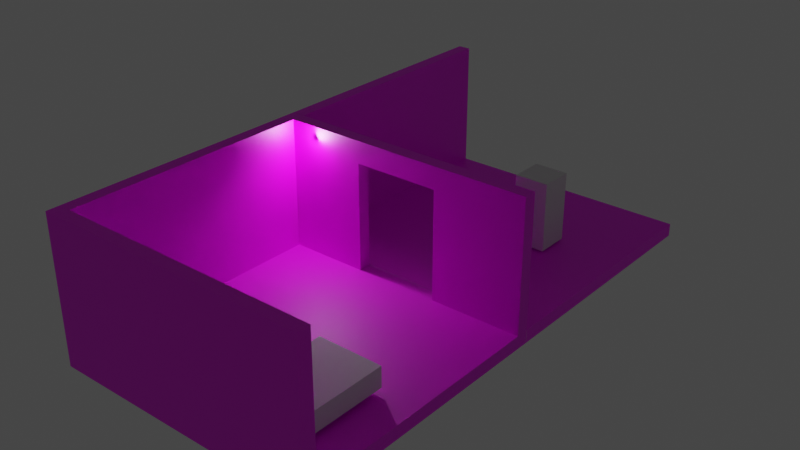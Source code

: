 # Source: props.blend  (saved by Blender 3.4.6; exported with 4.5.12 LTS)
import bpy
from mathutils import Matrix  # noqa: F401  (used for matrix-valued properties, if any)

bpy.ops.wm.read_factory_settings(use_empty=True)
scene = bpy.context.scene
scene.name = 'Scene'

# ---- collections
col_collection = bpy.data.collections.new('Collection'); scene.collection.children.link(col_collection)

# ---- images (referenced by path relative to the original .blend; pixels are not part of the script)
import os
ASSET_DIR = os.environ.get("B2B_ASSET_DIR", "")  # directory of the original .blend (textures are referenced by path, not embedded)
HERE = os.path.dirname(os.path.abspath(__file__))  # packed textures are extracted next to this script under _unpacked/

def load_image(name, relpath, width, height, colorspace="sRGB"):
    """Load a texture the original file referenced (path relative to the .blend, or extracted next to this script)."""
    p = next((c for c in (os.path.join(HERE, relpath), os.path.join(ASSET_DIR, relpath)) if relpath and os.path.exists(c)), "")
    if p:
        img = bpy.data.images.load(p, check_existing=True)
        img.name = name
    else:  # same state as the original file: an image datablock whose file is absent (Cycles renders it pink)
        img = bpy.data.images.new(name, width, height)
        img.source = "FILE"
        img.filepath = "//" + (relpath or name)
    img.colorspace_settings.name = colorspace
    return img
img_default_texture_png_001 = load_image('default_texture.png.001', 'textures/default_texture.png', 1024, 1024, 'sRGB')

# ---- materials (node trees are filled in below, after node groups)
mat_material = bpy.data.materials.new('Material')
mat_material.alpha_threshold = 0.0
mat_material.use_transparent_shadow = False
mat_material.roughness = 0.5
mat_material.line_color = (0.0, 0.0, 0.0, 1.0)

# ---- material node trees
mat_material.use_nodes = True; mat_material.node_tree.nodes.clear()
_N = mat_material.node_tree.nodes; _L = mat_material.node_tree.links
n0 = _N.new('ShaderNodeOutputMaterial'); n0.name = 'Material Output'; n0.location = (300, 300)
n1 = _N.new('ShaderNodeBsdfPrincipled'); n1.name = 'Principled BSDF'; n1.location = (10, 300)
n1.distribution = 'GGX'
n1.subsurface_method = 'RANDOM_WALK_SKIN'
n1.inputs[3].default_value = 1.45
n1.inputs[27].default_value = (0.0, 0.0, 0.0, 1.0)
n1.inputs[28].default_value = 1.0
n2 = _N.new('ShaderNodeTexImage'); n2.name = 'Image Texture'; n2.location = (-180, 300)
n2.image = img_default_texture_png_001
_L.new(n1.outputs[0], n0.inputs[0])
_L.new(n2.outputs[0], n1.inputs[0])
n0.is_active_output = True

# ---- world
world_world = bpy.data.worlds.new('World'); scene.world = world_world
world_world.use_nodes = True; world_world.node_tree.nodes.clear()
_N = world_world.node_tree.nodes; _L = world_world.node_tree.links
n0 = _N.new('ShaderNodeOutputWorld'); n0.name = 'World Output'; n0.location = (300, 300)
n1 = _N.new('ShaderNodeBackground'); n1.name = 'Background'; n1.location = (10, 300)
n1.inputs[0].default_value = (0.05088, 0.05088, 0.05088, 1.0)
_L.new(n1.outputs[0], n0.inputs[0])
n0.is_active_output = True
world_world.color = (0.05088, 0.05088, 0.05088)
world_world.use_sun_shadow = False
world_world.sun_shadow_jitter_overblur = 0.0

# ---- lights
light_point = bpy.data.lights.new('Point', 'POINT')
light_point.transmission_factor = 0.0
light_point.energy = 500.0
light_point.shadow_soft_size = 0.25
light_point.shadow_maximum_resolution = 0.006
light_point.use_absolute_resolution = True

# ---- meshes
me_cube = bpy.data.meshes.new('Cube')
me_cube.from_pydata([(-2.813, 0.2257, 0.3), (-3.105, 0.2257, 0.3), (-3.105, 0.2257, 0.0), (-2.813, 0.2257, 3.3), (-3.105, 0.2257, 3.3), (-2.813, 3.039, 0.3), (-3.105, 3.039, 0.3), (-3.105, 3.039, 0.0), (-2.813, 3.039, 3.3), (-3.105, 3.039, 3.3), (0.0, 0.2257, 0.3), (0.0, 3.039, 0.3), (2.813, 0.2257, 0.3), (3.105, 0.2257, 0.3), (3.105, 0.2257, 0.0), (2.813, 3.039, 0.3), (3.105, 3.039, 0.3), (3.105, 3.039, 0.0), (-2.813, 5.852, 0.3), (-2.813, 6.152, 0.3), (-2.813, 6.152, 0.0), (-3.105, 5.852, 0.3), (-3.105, 5.852, 0.0), (-3.105, 6.152, 0.3), (-3.105, 6.152, 0.0), (-2.813, 5.852, 3.3), (-2.813, 6.152, 3.3), (-3.105, 5.852, 3.3), (-3.105, 6.152, 3.3), (0.0, 5.852, 0.3), (0.0, 6.152, 0.0), (0.0, 6.152, 0.3), (2.813, 5.852, 0.3), (2.813, 6.152, 0.3), (2.813, 6.152, 0.0), (3.105, 5.852, 0.3), (3.105, 5.852, 0.0), (3.105, 6.152, 0.3), (3.105, 6.152, 0.0), (-2.813, -5.704, 0.3), (-2.813, -6.004, 0.3), (-2.813, -6.004, 0.0), (-3.105, -5.704, 0.3), (-3.105, -5.704, 0.0), (-3.105, -6.004, 0.3), (-3.105, -6.004, 0.0), (-2.813, -5.704, 3.3), (-2.813, -6.004, 3.3), (-3.105, -5.704, 3.3), (-3.105, -6.004, 3.3), (-2.813, -2.891, 0.3), (-3.105, -2.891, 0.3), (-3.105, -2.891, 0.0), (-2.813, -2.891, 3.3), (-3.105, -2.891, 3.3), (0.0, -5.704, 0.3), (0.0, -6.004, 0.0), (0.0, -6.004, 0.3), (0.0, -5.704, 3.3), (0.0, -6.004, 3.3), (0.0, -2.891, 0.3), (2.813, -5.704, 0.3), (2.813, -6.004, 0.3), (2.813, -6.004, 0.0), (3.105, -5.704, 0.3), (3.105, -5.704, 0.0), (3.105, -6.004, 0.3), (3.105, -6.004, 0.0), (2.813, -5.704, 3.3), (2.813, -6.004, 3.3), (3.105, -5.704, 3.3), (3.105, -6.004, 3.3), (2.813, -2.891, 0.3), (3.105, -2.891, 0.3), (3.105, -2.891, 0.0), (-2.813, -0.07765, 0.3), (-2.813, 0.2223, 0.3), (-3.105, -0.07765, 0.3), (-3.105, -0.07765, 0.0), (-3.105, 0.2223, 0.3), (-3.105, 0.2223, 0.0), (-2.813, -0.07765, 3.3), (-2.813, 0.2223, 3.3), (-3.105, -0.07765, 3.3), (-3.105, 0.2223, 3.3), (0.0, -0.07765, 0.3), (0.0, 0.2223, 0.3), (0.0, -0.07765, 3.3), (0.0, 0.2223, 3.3), (2.813, -0.07765, 0.3), (2.813, 0.2223, 0.3), (3.105, -0.07765, 0.3), (3.105, -0.07765, 0.0), (3.105, 0.2223, 0.3), (3.105, 0.2223, 0.0), (2.813, -0.07765, 3.3), (2.813, 0.2223, 3.3), (3.105, -0.07765, 3.3), (3.105, 0.2223, 3.3), (-2.813, -6.004, 2.797), (-3.105, -5.704, 2.797), (-3.105, -6.004, 2.797), (-3.105, -2.891, 2.797), (0.0, -6.004, 2.797), (2.813, -6.004, 2.797), (3.105, -5.704, 2.797), (3.105, -6.004, 2.797), (-2.813, 0.2223, 2.797), (-3.105, -0.07765, 2.797), (-3.105, 0.2223, 2.797), (0.0, 0.2223, 2.797), (2.813, 0.2223, 2.797), (3.105, -0.07765, 2.797), (3.105, 0.2223, 2.797), (0.9826, -6.004, 0.0), (0.9826, -2.891, 0.3), (0.9826, -5.704, 0.3), (0.9826, -6.004, 0.3), (0.9826, -5.704, 3.3), (0.9826, -6.004, 3.3), (0.9826, -0.07765, 0.3), (0.9826, 0.2223, 0.3), (0.9826, -0.07765, 3.3), (0.9826, 0.2223, 3.3), (0.9826, 0.2223, 2.797), (0.9826, -6.004, 2.797), (-0.9809, -6.004, 0.0), (-0.9809, -2.891, 0.3), (-0.9809, -5.704, 0.3), (-0.9809, -6.004, 0.3), (-0.9809, -5.704, 3.3), (-0.9809, -6.004, 3.3), (-0.9809, -0.07765, 0.3), (-0.9809, 0.2223, 0.3), (-0.9809, -0.07765, 3.3), (-0.9809, 0.2223, 3.3), (-0.9809, 0.2223, 2.797), (-0.9809, -6.004, 2.797), (-2.813, -5.704, 2.8), (-2.813, -2.891, 2.8), (0.0, -5.704, 2.8), (2.813, -5.704, 2.8), (-2.813, -0.07765, 2.8), (2.813, -0.07765, 2.8), (0.9826, -0.07765, 2.8), (0.9826, -5.704, 2.8), (-0.9809, -0.07765, 2.8), (-0.9809, -5.704, 2.8), (0.0, -0.07558, 2.797)], [], [(8, 9, 4, 3), (5, 8, 3, 0), (1, 4, 9, 6), (1, 6, 7, 2), (5, 0, 10, 11), (13, 14, 17, 16), (15, 11, 10, 12), (19, 20, 24, 23), (31, 30, 20, 19), (22, 21, 23, 24), (8, 25, 27, 9), (25, 26, 28, 27), (5, 18, 25, 8), (19, 23, 28, 26), (23, 21, 27, 28), (21, 6, 9, 27), (21, 22, 7, 6), (5, 11, 29, 18), (33, 37, 38, 34), (31, 33, 34, 30), (36, 38, 37, 35), (35, 16, 17, 36), (15, 32, 29, 11), (40, 44, 45, 41), (129, 40, 41, 126), (137, 131, 47, 99), (43, 45, 44, 42), (53, 54, 48, 46), (46, 48, 49, 47), (139, 53, 46, 138), (99, 47, 49, 101), (101, 49, 48, 100), (100, 48, 54, 102), (42, 51, 52, 43), (130, 131, 59, 58), (147, 130, 58, 140), (127, 128, 55, 60), (62, 63, 67, 66), (117, 114, 63, 62), (125, 104, 69, 119), (65, 64, 66, 67), (37, 33, 32, 35), (68, 69, 71, 70), (32, 15, 16, 35), (104, 106, 71, 69), (106, 105, 70, 71), (26, 25, 18, 19), (64, 65, 74, 73), (118, 58, 59, 119), (145, 140, 58, 118), (115, 60, 55, 116), (136, 107, 82, 135), (78, 77, 79, 80), (53, 81, 83, 54), (81, 82, 84, 83), (139, 142, 81, 53), (107, 109, 84, 82), (109, 108, 83, 84), (108, 102, 54, 83), (77, 78, 52, 51), (134, 87, 88, 135), (85, 120, 121, 86), (127, 60, 85, 132), (93, 16, 15, 12), (124, 123, 96, 111), (92, 94, 93, 91), (29, 31, 19, 18), (95, 97, 98, 96), (29, 32, 33, 31), (111, 96, 98, 113), (113, 98, 97, 112), (89, 72, 73, 91), (91, 73, 74, 92), (122, 123, 88, 87), (85, 86, 133, 132), (115, 120, 85, 60), (97, 95, 143, 89, 91, 112), (93, 113, 112, 91), (90, 111, 113, 93), (121, 124, 111, 90), (77, 51, 102, 108), (79, 77, 108, 109), (76, 79, 109, 107), (133, 76, 107, 136), (61, 64, 73, 72), (66, 64, 105, 106), (62, 66, 106, 104), (117, 62, 104, 125), (42, 100, 102, 51), (44, 101, 100, 42), (40, 99, 101, 44), (129, 137, 99, 40), (57, 117, 125, 103), (72, 89, 120, 115), (143, 95, 122, 144), (95, 96, 123, 122), (110, 88, 123, 124), (72, 115, 116, 61), (141, 145, 118, 68), (68, 118, 119, 69), (103, 125, 119, 59), (57, 56, 114, 117), (57, 103, 137, 129), (50, 127, 132, 75), (142, 146, 134, 81), (81, 134, 135, 82), (110, 136, 135, 88), (50, 39, 128, 127), (138, 46, 130, 147), (46, 47, 131, 130), (103, 59, 131, 137), (57, 129, 126, 56), (39, 138, 147, 128), (75, 132, 146, 142), (61, 116, 145, 141), (89, 143, 144, 120), (61, 141, 105, 64), (50, 75, 142, 139), (116, 55, 140, 145), (68, 70, 105, 141), (128, 147, 140, 55), (50, 139, 138, 39), (132, 133, 136, 146), (124, 121, 120, 144), (110, 124, 144, 148), (110, 148, 146, 136), (87, 134, 146, 148), (87, 148, 144, 122)])
_uv = me_cube.uv_layers.new(name='UVMap')
_uv.uv.foreach_set('vector', [0.5464, 6.609, 0.873, 6.609, 0.873, 9.757, 0.5464, 9.757, 9.764, -0.02671, 13.12, -0.02671, 13.12, 3.122, 9.764, 3.122, 7.814, -10.48, 11.17, -10.48, 11.17, -7.33, 7.814, -7.33, 7.814, -10.48, 7.814, -7.33, 7.478, -7.33, 7.478, -10.48, 3.141, -0.02671, 3.141, 3.122, -0.007258, 3.122, -0.007258, -0.02671, 0.5464, 9.757, 0.2107, 9.757, 0.2107, 6.609, 0.5464, 6.609, -3.155, -0.02671, -0.007258, -0.02671, -0.007258, 3.122, -3.155, 3.122, 10.19, 9.745, 10.53, 9.745, 10.53, 10.07, 10.19, 10.07, 10.19, 6.596, 10.53, 6.596, 10.53, 9.745, 10.19, 9.745, 7.478, -4.182, 7.814, -4.182, 7.814, -3.846, 7.478, -3.846, 0.5464, 6.609, 0.5464, 3.461, 0.873, 3.461, 0.873, 6.609, 0.5464, 3.461, 0.5464, 3.125, 0.873, 3.125, 0.873, 3.461, 9.764, -0.02671, 9.764, -3.175, 13.12, -3.175, 13.12, -0.02671, 10.19, 9.745, 10.19, 10.07, 6.834, 10.07, 6.834, 9.745, 7.814, -3.846, 7.814, -4.182, 11.17, -4.182, 11.17, -3.846, 7.814, -4.182, 7.814, -7.33, 11.17, -7.33, 11.17, -4.182, 7.814, -4.182, 7.478, -4.182, 7.478, -7.33, 7.814, -7.33, 3.141, -0.02671, -0.007258, -0.02671, -0.007258, -3.175, 3.141, -3.175, 10.19, 3.448, 10.19, 3.122, 10.53, 3.122, 10.53, 3.448, 10.19, 6.596, 10.19, 3.448, 10.53, 3.448, 10.53, 6.596, 0.2107, 3.461, 0.2107, 3.125, 0.5464, 3.125, 0.5464, 3.461, 0.5464, 3.461, 0.5464, 6.609, 0.2107, 6.609, 0.2107, 3.461, -3.155, -0.02671, -3.155, -3.175, -0.007258, -3.175, -0.007258, -0.02671, -0.125, 3.452, -0.125, 3.125, 0.2107, 3.125, 0.2107, 3.452, -0.125, 5.502, -0.125, 3.452, 0.2107, 3.452, 0.2107, 5.502, -2.919, 5.502, -3.482, 5.502, -3.482, 3.452, -2.919, 3.452, 7.478, -3.846, 7.478, -3.511, 7.142, -3.511, 7.142, -3.846, 3.458, -6.995, 3.785, -6.995, 3.785, -3.846, 3.458, -3.846, 3.458, -3.846, 3.785, -3.846, 3.785, -3.511, 3.458, -3.511, 11.09, 12.89, 10.53, 12.89, 10.53, 9.745, 11.09, 9.745, -2.919, 3.452, -3.482, 3.452, -3.482, 3.125, -2.919, 3.125, 4.348, -3.511, 3.785, -3.511, 3.785, -3.846, 4.348, -3.846, 4.348, -3.846, 3.785, -3.846, 3.785, -6.995, 4.348, -6.995, 7.142, -3.846, 7.142, -6.995, 7.478, -6.995, 7.478, -3.846, 1.408, -3.846, 1.408, -3.511, 0.3102, -3.511, 0.3102, -3.846, 11.73, -5.906, 11.17, -5.906, 11.17, -7.004, 11.73, -7.004, 7.713, -0.02672, 7.713, 3.122, 6.616, 3.122, 6.616, -0.02672, -0.125, 9.748, 0.2107, 9.748, 0.2107, 10.07, -0.125, 10.07, -0.125, 7.7, 0.2107, 7.7, 0.2107, 9.748, -0.125, 9.748, -2.919, 7.7, -2.919, 9.748, -3.482, 9.748, -3.482, 7.7, 6.834, 3.457, 6.498, 3.457, 6.498, 3.122, 6.834, 3.122, -3.482, -3.511, -3.155, -3.511, -3.155, -3.175, -3.482, -3.175, -2.838, -3.846, -2.838, -3.511, -3.165, -3.511, -3.165, -3.846, -3.155, -3.175, -3.155, -0.02671, -3.482, -0.02671, -3.482, -3.175, -2.919, 9.748, -2.919, 10.07, -3.482, 10.07, -3.482, 9.748, 3.704, 3.122, 3.704, 3.457, 3.141, 3.457, 3.141, 3.122, 13.12, -3.511, 13.12, -3.175, 9.764, -3.175, 9.764, -3.511, 6.498, 3.457, 6.834, 3.457, 6.834, 6.605, 6.498, 6.605, -0.7894, -3.846, 0.3102, -3.846, 0.3102, -3.511, -0.7894, -3.511, 11.73, -8.103, 11.73, -7.004, 11.17, -7.004, 11.17, -8.103, 5.516, -0.02672, 6.616, -0.02672, 6.616, 3.122, 5.516, 3.122, -9.551, 8.011, -9.551, 10.06, -10.11, 10.06, -10.11, 8.011, 7.478, -10.14, 7.142, -10.14, 7.142, -10.48, 7.478, -10.48, 3.458, -6.995, 3.458, -10.14, 3.785, -10.14, 3.785, -6.995, 3.458, -10.14, 3.458, -10.48, 3.785, -10.48, 3.785, -10.14, 11.09, 12.89, 11.09, 16.04, 10.53, 16.04, 10.53, 12.89, -9.551, 10.06, -9.551, 10.39, -10.11, 10.39, -10.11, 10.06, 4.348, -10.48, 4.348, -10.14, 3.785, -10.14, 3.785, -10.48, 4.348, -10.14, 4.348, -6.995, 3.785, -6.995, 3.785, -10.14, 7.142, -10.14, 7.478, -10.14, 7.478, -6.995, 7.142, -6.995, 1.408, -10.14, 0.3102, -10.14, 0.3102, -10.48, 1.408, -10.48, 6.616, -3.175, 5.516, -3.175, 5.516, -3.511, 6.616, -3.511, 7.713, -0.02672, 6.616, -0.02672, 6.616, -3.175, 7.713, -3.175, -3.482, 3.125, -3.482, -0.02671, -3.155, -0.02671, -3.155, 3.122, -9.551, 5.814, -10.11, 5.814, -10.11, 3.766, -9.551, 3.766, 6.834, 9.754, 6.834, 10.09, 6.498, 10.09, 6.498, 9.754, -0.007258, -3.175, -0.007258, -3.511, 3.141, -3.511, 3.141, -3.175, -2.838, -10.14, -3.165, -10.14, -3.165, -10.48, -2.838, -10.48, -0.007258, -3.175, -3.155, -3.175, -3.155, -3.511, -0.007258, -3.511, -9.551, 3.766, -10.11, 3.766, -10.11, 3.439, -9.551, 3.439, 3.704, 10.09, 3.141, 10.09, 3.141, 9.754, 3.704, 9.754, 3.468, -3.175, 3.468, -0.02672, 3.141, -0.02672, 3.141, -3.175, 6.498, 9.754, 6.498, 6.605, 6.834, 6.605, 6.834, 9.754, -0.7894, -10.14, -0.7894, -10.48, 0.3102, -10.48, 0.3102, -10.14, 6.616, -3.175, 6.616, -3.511, 7.713, -3.511, 7.713, -3.175, 5.516, -0.02672, 5.516, -3.175, 6.616, -3.175, 6.616, -0.02672, 10.53, 9.745, 10.53, 9.418, 11.09, 9.418, 13.88, 9.418, 13.88, 9.745, 11.09, 9.745, 6.498, 10.09, 3.704, 10.09, 3.704, 9.754, 6.498, 9.754, -6.757, 3.766, -9.551, 3.766, -9.551, 3.439, -6.757, 3.439, -6.757, 5.814, -9.551, 5.814, -9.551, 3.766, -6.757, 3.766, 7.142, -10.14, 7.142, -6.995, 4.348, -6.995, 4.348, -10.14, 7.142, -10.48, 7.142, -10.14, 4.348, -10.14, 4.348, -10.48, -6.757, 10.06, -6.757, 10.39, -9.551, 10.39, -9.551, 10.06, -6.757, 8.011, -6.757, 10.06, -9.551, 10.06, -9.551, 8.011, 3.468, 3.122, 3.141, 3.122, 3.141, -0.02672, 3.468, -0.02672, 6.498, 3.122, 6.498, 3.457, 3.704, 3.457, 3.704, 3.122, -0.125, 9.748, -0.125, 10.07, -2.919, 10.07, -2.919, 9.748, -0.125, 7.7, -0.125, 9.748, -2.919, 9.748, -2.919, 7.7, 7.142, -3.846, 4.348, -3.846, 4.348, -6.995, 7.142, -6.995, 7.142, -3.511, 4.348, -3.511, 4.348, -3.846, 7.142, -3.846, -0.125, 3.452, -2.919, 3.452, -2.919, 3.125, -0.125, 3.125, -0.125, 5.502, -2.919, 5.502, -2.919, 3.452, -0.125, 3.452, -0.125, 6.6, -0.125, 7.7, -2.919, 7.7, -2.919, 6.6, 3.468, -0.02672, 3.468, -3.175, 5.516, -3.175, 5.516, -0.02672, 11.09, 9.418, 10.53, 9.418, 10.53, 7.369, 11.09, 7.369, -2.838, -10.14, -2.838, -10.48, -0.7894, -10.48, -0.7894, -10.14, -9.551, 6.914, -10.11, 6.914, -10.11, 5.814, -9.551, 5.814, 3.468, -0.02672, 5.516, -0.02672, 5.516, 3.122, 3.468, 3.122, 11.73, -10.15, 11.73, -8.103, 11.17, -8.103, 11.17, -10.15, -2.838, -3.846, -0.7894, -3.846, -0.7894, -3.511, -2.838, -3.511, -2.919, 6.6, -2.919, 7.7, -3.482, 7.7, -3.482, 6.6, -0.125, 6.6, 0.2107, 6.6, 0.2107, 7.7, -0.125, 7.7, -0.125, 6.6, -2.919, 6.6, -2.919, 5.502, -0.125, 5.502, 9.764, -0.02672, 7.713, -0.02672, 7.713, -3.175, 9.764, -3.175, 11.09, 3.122, 11.09, 5.172, 10.53, 5.172, 10.53, 3.122, 3.458, -10.14, 1.408, -10.14, 1.408, -10.48, 3.458, -10.48, -9.551, 6.914, -9.551, 8.011, -10.11, 8.011, -10.11, 6.914, 9.764, -0.02672, 9.764, 3.122, 7.713, 3.122, 7.713, -0.02672, 11.73, -3.855, 11.17, -3.855, 11.17, -5.906, 11.73, -5.906, 3.458, -3.846, 3.458, -3.511, 1.408, -3.511, 1.408, -3.846, -2.919, 6.6, -3.482, 6.6, -3.482, 5.502, -2.919, 5.502, -0.125, 6.6, -0.125, 5.502, 0.2107, 5.502, 0.2107, 6.6, 14.53, -3.855, 11.73, -3.855, 11.73, -5.906, 14.53, -5.906, 13.88, 3.122, 13.88, 5.172, 11.09, 5.172, 11.09, 3.122, 14.53, -10.15, 14.53, -8.103, 11.73, -8.103, 11.73, -10.15, 13.88, 9.418, 11.09, 9.418, 11.09, 7.369, 13.88, 7.369, 14.53, -10.15, 11.73, -10.15, 11.73, -10.48, 14.53, -10.48, 13.88, 12.89, 13.88, 16.04, 11.09, 16.04, 11.09, 12.89, 14.53, -8.103, 14.53, -7.004, 11.73, -7.004, 11.73, -8.103, 11.17, -10.15, 11.17, -10.48, 11.73, -10.48, 11.73, -10.15, 14.53, -5.906, 11.73, -5.906, 11.73, -7.004, 14.53, -7.004, 13.88, 12.89, 11.09, 12.89, 11.09, 9.745, 13.88, 9.745, 1.544, 5.923, 1.209, 5.923, 1.209, 3.129, 1.544, 3.125, 0.873, 5.919, 0.873, 3.125, 1.209, 3.125, 1.209, 5.923, 1.88, 4.223, 1.88, 5.322, 1.544, 5.322, 1.547, 4.223, 1.88, 4.223, 1.547, 4.223, 1.544, 3.125, 1.88, 3.125, 10.53, 6.27, 10.53, 5.172, 11.09, 5.172, 11.09, 6.27, 10.53, 6.27, 11.09, 6.27, 11.09, 7.369, 10.53, 7.369])
me_cube.materials.append(mat_material)
me_cube.use_mirror_vertex_groups = False
me_cube.update()
me_cube_001 = bpy.data.meshes.new('Cube.001')
me_cube_001.from_pydata([(-0.7498, -1.0, -0.2346), (-0.7498, -1.0, 0.2346), (-0.7498, 1.0, -0.2346), (-0.7498, 1.0, 0.2346), (0.7498, -1.0, -0.2346), (0.7498, -1.0, 0.2346), (0.7498, 1.0, -0.2346), (0.7498, 1.0, 0.2346)], [], [(0, 1, 3, 2), (2, 3, 7, 6), (6, 7, 5, 4), (4, 5, 1, 0), (2, 6, 4, 0), (7, 3, 1, 5)])
_uv = me_cube_001.uv_layers.new(name='UVMap')
_uv.uv.foreach_set('vector', [0.375, 0.0, 0.625, 0.0, 0.625, 0.25, 0.375, 0.25, 0.375, 0.25, 0.625, 0.25, 0.625, 0.5, 0.375, 0.5, 0.375, 0.5, 0.625, 0.5, 0.625, 0.75, 0.375, 0.75, 0.375, 0.75, 0.625, 0.75, 0.625, 1.0, 0.375, 1.0, 0.125, 0.5, 0.375, 0.5, 0.375, 0.75, 0.125, 0.75, 0.625, 0.5, 0.875, 0.5, 0.875, 0.75, 0.625, 0.75])
me_cube_001.update()
me_cube_002 = bpy.data.meshes.new('Cube.002')
me_cube_002.from_pydata([(-0.3956, -0.3956, 0.0143), (-0.3956, -0.3956, 1.637), (-0.3956, 0.3956, 0.0143), (-0.3956, 0.3956, 1.637), (0.3956, -0.3956, 0.0143), (0.3956, -0.3956, 1.637), (0.3956, 0.3956, 0.0143), (0.3956, 0.3956, 1.637)], [], [(0, 1, 3, 2), (2, 3, 7, 6), (6, 7, 5, 4), (4, 5, 1, 0), (2, 6, 4, 0), (7, 3, 1, 5)])
_uv = me_cube_002.uv_layers.new(name='UVMap')
_uv.uv.foreach_set('vector', [0.375, 0.0, 0.625, 0.0, 0.625, 0.25, 0.375, 0.25, 0.375, 0.25, 0.625, 0.25, 0.625, 0.5, 0.375, 0.5, 0.375, 0.5, 0.625, 0.5, 0.625, 0.75, 0.375, 0.75, 0.375, 0.75, 0.625, 0.75, 0.625, 1.0, 0.375, 1.0, 0.125, 0.5, 0.375, 0.5, 0.375, 0.75, 0.125, 0.75, 0.625, 0.5, 0.875, 0.5, 0.875, 0.75, 0.625, 0.75])
me_cube_002.update()

# ---- objects
ob_house = bpy.data.objects.new('house', me_cube)
ob_point = bpy.data.objects.new('Point', light_point)
ob_bed = bpy.data.objects.new('bed', me_cube_001)
ob_cube = bpy.data.objects.new('Cube', me_cube_002)

# ---- transforms, parenting, visibility, modifiers, constraints
ob_house.location = (0.0, 0.0, 0.0)
ob_house.lock_rotations_4d = False
ob_house.empty_display_type = 'ARROWS'
ob_house.lineart.crease_threshold = 0.0
ob_point.location = (-2.169, 0.0, 3.063)
ob_bed.location = (1.529, -4.173, 0.6448)
ob_cube.location = (1.202, 3.464, 0.3259)

# ---- collection membership
col_collection.objects.link(ob_house)
col_collection.objects.link(ob_point)
col_collection.objects.link(ob_bed)
col_collection.objects.link(ob_cube)

# ---- scene / render settings (as saved in the file)
scene.frame_start = 1; scene.frame_end = 250; scene.frame_set(1)
scene.render.engine = 'BLENDER_EEVEE_NEXT'
scene.cycles.sampling_pattern = 'TABULATED_SOBOL'
scene.cycles.use_light_tree = False
scene.view_settings.view_transform = 'Filmic'
bpy.context.view_layer.update()

# ---- added for rendering (the .blend has no active camera): camera
cam_auto = bpy.data.cameras.new('AutoCamera')
cam_auto.lens = 50.0
cam_auto.sensor_width = 36.0
cam_auto.clip_end = 1000.0
ob_auto_camera = bpy.data.objects.new('AutoCamera', cam_auto)
scene.collection.objects.link(ob_auto_camera)
ob_auto_camera.location = (12.9942, -15.519, 12.0453)
ob_auto_camera.rotation_euler = (1.09748, -7.21219e-08, 0.694738)
scene.camera = ob_auto_camera
bpy.context.view_layer.update()
